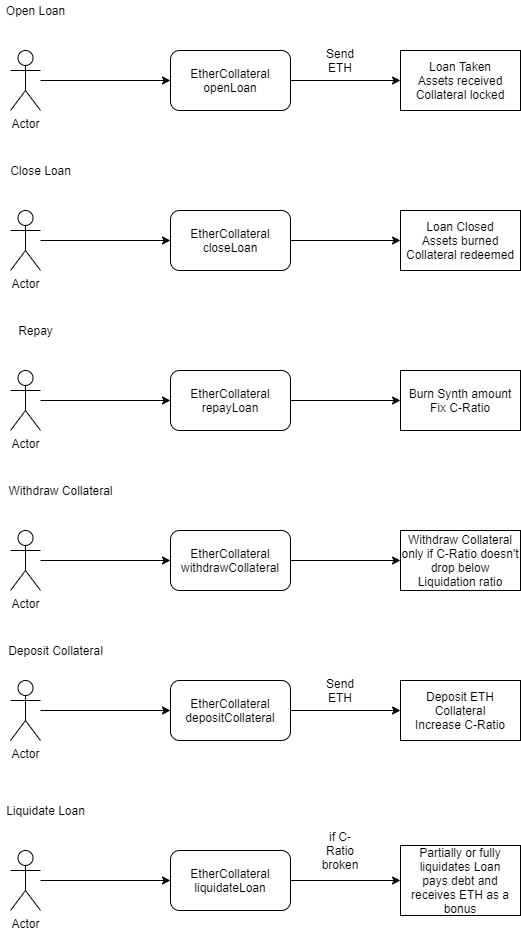

The diagram above was exported from draw.io. Its source (the exported page's mxGraphModel, read from the mxfile embedded in the PNG):
<mxGraphModel dx="2062" dy="1056" grid="1" gridSize="10" guides="1" tooltips="1" connect="1" arrows="1" fold="1" page="1" pageScale="1" pageWidth="827" pageHeight="1169" math="0" shadow="0">
  <root>
    <mxCell id="0" />
    <mxCell id="1" parent="0" />
    <mxCell id="mFIBhXi9qoysX8JIiAjt-8" value="Open Loan" style="text;html=1;align=center;verticalAlign=middle;resizable=0;points=[];autosize=1;" parent="1" vertex="1">
      <mxGeometry x="80" y="40" width="70" height="20" as="geometry" />
    </mxCell>
    <mxCell id="WvL_D-Sbh1OmbAulnkEp-4" value="" style="edgeStyle=orthogonalEdgeStyle;rounded=0;orthogonalLoop=1;jettySize=auto;html=1;entryX=0;entryY=0.5;entryDx=0;entryDy=0;" edge="1" parent="1" source="mFIBhXi9qoysX8JIiAjt-9" target="mFIBhXi9qoysX8JIiAjt-12">
      <mxGeometry relative="1" as="geometry">
        <mxPoint x="155" y="120" as="targetPoint" />
      </mxGeometry>
    </mxCell>
    <mxCell id="mFIBhXi9qoysX8JIiAjt-9" value="Actor" style="shape=umlActor;verticalLabelPosition=bottom;verticalAlign=top;html=1;outlineConnect=0;" parent="1" vertex="1">
      <mxGeometry x="90" y="90" width="30" height="60" as="geometry" />
    </mxCell>
    <mxCell id="WvL_D-Sbh1OmbAulnkEp-5" value="" style="edgeStyle=orthogonalEdgeStyle;rounded=0;orthogonalLoop=1;jettySize=auto;html=1;" edge="1" parent="1" source="mFIBhXi9qoysX8JIiAjt-12" target="mFIBhXi9qoysX8JIiAjt-14">
      <mxGeometry relative="1" as="geometry" />
    </mxCell>
    <mxCell id="mFIBhXi9qoysX8JIiAjt-12" value="EtherCollateral&lt;br&gt;openLoan" style="rounded=1;whiteSpace=wrap;html=1;" parent="1" vertex="1">
      <mxGeometry x="250" y="90" width="120" height="60" as="geometry" />
    </mxCell>
    <mxCell id="mFIBhXi9qoysX8JIiAjt-14" value="Loan Taken&lt;br&gt;Assets received&lt;br&gt;Collateral locked" style="rounded=0;whiteSpace=wrap;html=1;" parent="1" vertex="1">
      <mxGeometry x="480" y="90" width="120" height="60" as="geometry" />
    </mxCell>
    <mxCell id="mFIBhXi9qoysX8JIiAjt-22" value="Close Loan" style="text;html=1;align=center;verticalAlign=middle;resizable=0;points=[];autosize=1;" parent="1" vertex="1">
      <mxGeometry x="80" y="200" width="80" height="20" as="geometry" />
    </mxCell>
    <mxCell id="WvL_D-Sbh1OmbAulnkEp-7" value="" style="edgeStyle=orthogonalEdgeStyle;rounded=0;orthogonalLoop=1;jettySize=auto;html=1;entryX=0;entryY=0.5;entryDx=0;entryDy=0;" edge="1" parent="1" source="mFIBhXi9qoysX8JIiAjt-23" target="WvL_D-Sbh1OmbAulnkEp-1">
      <mxGeometry relative="1" as="geometry">
        <mxPoint x="155" y="280" as="targetPoint" />
      </mxGeometry>
    </mxCell>
    <mxCell id="mFIBhXi9qoysX8JIiAjt-23" value="Actor" style="shape=umlActor;verticalLabelPosition=bottom;verticalAlign=top;html=1;outlineConnect=0;" parent="1" vertex="1">
      <mxGeometry x="90" y="250" width="30" height="60" as="geometry" />
    </mxCell>
    <mxCell id="WvL_D-Sbh1OmbAulnkEp-8" value="" style="edgeStyle=orthogonalEdgeStyle;rounded=0;orthogonalLoop=1;jettySize=auto;html=1;" edge="1" parent="1" source="WvL_D-Sbh1OmbAulnkEp-1" target="WvL_D-Sbh1OmbAulnkEp-2">
      <mxGeometry relative="1" as="geometry" />
    </mxCell>
    <mxCell id="WvL_D-Sbh1OmbAulnkEp-1" value="EtherCollateral&lt;br&gt;closeLoan" style="rounded=1;whiteSpace=wrap;html=1;" vertex="1" parent="1">
      <mxGeometry x="250" y="250" width="120" height="60" as="geometry" />
    </mxCell>
    <mxCell id="WvL_D-Sbh1OmbAulnkEp-2" value="Loan Closed&lt;br&gt;Assets burned&lt;br&gt;Collateral redeemed" style="rounded=0;whiteSpace=wrap;html=1;" vertex="1" parent="1">
      <mxGeometry x="480" y="250" width="120" height="60" as="geometry" />
    </mxCell>
    <mxCell id="WvL_D-Sbh1OmbAulnkEp-9" value="Send ETH" style="text;html=1;strokeColor=none;fillColor=none;align=center;verticalAlign=middle;whiteSpace=wrap;rounded=0;" vertex="1" parent="1">
      <mxGeometry x="400" y="90" width="40" height="20" as="geometry" />
    </mxCell>
    <mxCell id="WvL_D-Sbh1OmbAulnkEp-10" value="Repay" style="text;html=1;align=center;verticalAlign=middle;resizable=0;points=[];autosize=1;" vertex="1" parent="1">
      <mxGeometry x="90" y="360" width="50" height="20" as="geometry" />
    </mxCell>
    <mxCell id="WvL_D-Sbh1OmbAulnkEp-11" value="" style="edgeStyle=orthogonalEdgeStyle;rounded=0;orthogonalLoop=1;jettySize=auto;html=1;entryX=0;entryY=0.5;entryDx=0;entryDy=0;" edge="1" parent="1" source="WvL_D-Sbh1OmbAulnkEp-12" target="WvL_D-Sbh1OmbAulnkEp-14">
      <mxGeometry relative="1" as="geometry">
        <mxPoint x="155" y="440" as="targetPoint" />
      </mxGeometry>
    </mxCell>
    <mxCell id="WvL_D-Sbh1OmbAulnkEp-12" value="Actor" style="shape=umlActor;verticalLabelPosition=bottom;verticalAlign=top;html=1;outlineConnect=0;" vertex="1" parent="1">
      <mxGeometry x="90" y="410" width="30" height="60" as="geometry" />
    </mxCell>
    <mxCell id="WvL_D-Sbh1OmbAulnkEp-13" value="" style="edgeStyle=orthogonalEdgeStyle;rounded=0;orthogonalLoop=1;jettySize=auto;html=1;" edge="1" parent="1" source="WvL_D-Sbh1OmbAulnkEp-14" target="WvL_D-Sbh1OmbAulnkEp-15">
      <mxGeometry relative="1" as="geometry" />
    </mxCell>
    <mxCell id="WvL_D-Sbh1OmbAulnkEp-14" value="EtherCollateral&lt;br&gt;repayLoan" style="rounded=1;whiteSpace=wrap;html=1;" vertex="1" parent="1">
      <mxGeometry x="250" y="410" width="120" height="60" as="geometry" />
    </mxCell>
    <mxCell id="WvL_D-Sbh1OmbAulnkEp-15" value="Burn Synth amount&lt;br&gt;Fix C-Ratio" style="rounded=0;whiteSpace=wrap;html=1;" vertex="1" parent="1">
      <mxGeometry x="480" y="410" width="120" height="60" as="geometry" />
    </mxCell>
    <mxCell id="WvL_D-Sbh1OmbAulnkEp-16" value="Withdraw Collateral" style="text;html=1;align=center;verticalAlign=middle;resizable=0;points=[];autosize=1;" vertex="1" parent="1">
      <mxGeometry x="80" y="520" width="120" height="20" as="geometry" />
    </mxCell>
    <mxCell id="WvL_D-Sbh1OmbAulnkEp-17" value="" style="edgeStyle=orthogonalEdgeStyle;rounded=0;orthogonalLoop=1;jettySize=auto;html=1;entryX=0;entryY=0.5;entryDx=0;entryDy=0;" edge="1" parent="1" source="WvL_D-Sbh1OmbAulnkEp-18" target="WvL_D-Sbh1OmbAulnkEp-20">
      <mxGeometry relative="1" as="geometry">
        <mxPoint x="155" y="600" as="targetPoint" />
      </mxGeometry>
    </mxCell>
    <mxCell id="WvL_D-Sbh1OmbAulnkEp-18" value="Actor" style="shape=umlActor;verticalLabelPosition=bottom;verticalAlign=top;html=1;outlineConnect=0;" vertex="1" parent="1">
      <mxGeometry x="90" y="570" width="30" height="60" as="geometry" />
    </mxCell>
    <mxCell id="WvL_D-Sbh1OmbAulnkEp-19" value="" style="edgeStyle=orthogonalEdgeStyle;rounded=0;orthogonalLoop=1;jettySize=auto;html=1;" edge="1" parent="1" source="WvL_D-Sbh1OmbAulnkEp-20" target="WvL_D-Sbh1OmbAulnkEp-21">
      <mxGeometry relative="1" as="geometry" />
    </mxCell>
    <mxCell id="WvL_D-Sbh1OmbAulnkEp-20" value="EtherCollateral&lt;br&gt;withdrawCollateral" style="rounded=1;whiteSpace=wrap;html=1;" vertex="1" parent="1">
      <mxGeometry x="250" y="570" width="120" height="60" as="geometry" />
    </mxCell>
    <mxCell id="WvL_D-Sbh1OmbAulnkEp-21" value="Withdraw Collateral&lt;br&gt;only if C-Ratio doesn't drop below Liquidation ratio" style="rounded=0;whiteSpace=wrap;html=1;" vertex="1" parent="1">
      <mxGeometry x="480" y="570" width="120" height="60" as="geometry" />
    </mxCell>
    <mxCell id="WvL_D-Sbh1OmbAulnkEp-23" value="Deposit Collateral" style="text;html=1;align=center;verticalAlign=middle;resizable=0;points=[];autosize=1;" vertex="1" parent="1">
      <mxGeometry x="80" y="680" width="110" height="20" as="geometry" />
    </mxCell>
    <mxCell id="WvL_D-Sbh1OmbAulnkEp-24" value="" style="edgeStyle=orthogonalEdgeStyle;rounded=0;orthogonalLoop=1;jettySize=auto;html=1;entryX=0;entryY=0.5;entryDx=0;entryDy=0;" edge="1" parent="1" source="WvL_D-Sbh1OmbAulnkEp-25" target="WvL_D-Sbh1OmbAulnkEp-27">
      <mxGeometry relative="1" as="geometry">
        <mxPoint x="155" y="750" as="targetPoint" />
      </mxGeometry>
    </mxCell>
    <mxCell id="WvL_D-Sbh1OmbAulnkEp-25" value="Actor" style="shape=umlActor;verticalLabelPosition=bottom;verticalAlign=top;html=1;outlineConnect=0;" vertex="1" parent="1">
      <mxGeometry x="90" y="720" width="30" height="60" as="geometry" />
    </mxCell>
    <mxCell id="WvL_D-Sbh1OmbAulnkEp-26" value="" style="edgeStyle=orthogonalEdgeStyle;rounded=0;orthogonalLoop=1;jettySize=auto;html=1;" edge="1" parent="1" source="WvL_D-Sbh1OmbAulnkEp-27" target="WvL_D-Sbh1OmbAulnkEp-28">
      <mxGeometry relative="1" as="geometry" />
    </mxCell>
    <mxCell id="WvL_D-Sbh1OmbAulnkEp-27" value="EtherCollateral&lt;br&gt;depositCollateral" style="rounded=1;whiteSpace=wrap;html=1;" vertex="1" parent="1">
      <mxGeometry x="250" y="720" width="120" height="60" as="geometry" />
    </mxCell>
    <mxCell id="WvL_D-Sbh1OmbAulnkEp-28" value="Deposit ETH Collateral&lt;br&gt;Increase C-Ratio" style="rounded=0;whiteSpace=wrap;html=1;" vertex="1" parent="1">
      <mxGeometry x="480" y="720" width="120" height="60" as="geometry" />
    </mxCell>
    <mxCell id="WvL_D-Sbh1OmbAulnkEp-29" value="Liquidate Loan" style="text;html=1;align=center;verticalAlign=middle;resizable=0;points=[];autosize=1;" vertex="1" parent="1">
      <mxGeometry x="80" y="840" width="90" height="20" as="geometry" />
    </mxCell>
    <mxCell id="WvL_D-Sbh1OmbAulnkEp-30" value="" style="edgeStyle=orthogonalEdgeStyle;rounded=0;orthogonalLoop=1;jettySize=auto;html=1;entryX=0;entryY=0.5;entryDx=0;entryDy=0;" edge="1" parent="1" source="WvL_D-Sbh1OmbAulnkEp-31" target="WvL_D-Sbh1OmbAulnkEp-33">
      <mxGeometry relative="1" as="geometry">
        <mxPoint x="155" y="920" as="targetPoint" />
      </mxGeometry>
    </mxCell>
    <mxCell id="WvL_D-Sbh1OmbAulnkEp-31" value="Actor" style="shape=umlActor;verticalLabelPosition=bottom;verticalAlign=top;html=1;outlineConnect=0;" vertex="1" parent="1">
      <mxGeometry x="90" y="890" width="30" height="60" as="geometry" />
    </mxCell>
    <mxCell id="WvL_D-Sbh1OmbAulnkEp-32" value="" style="edgeStyle=orthogonalEdgeStyle;rounded=0;orthogonalLoop=1;jettySize=auto;html=1;" edge="1" parent="1" source="WvL_D-Sbh1OmbAulnkEp-33" target="WvL_D-Sbh1OmbAulnkEp-34">
      <mxGeometry relative="1" as="geometry" />
    </mxCell>
    <mxCell id="WvL_D-Sbh1OmbAulnkEp-33" value="EtherCollateral&lt;br&gt;liquidateLoan" style="rounded=1;whiteSpace=wrap;html=1;" vertex="1" parent="1">
      <mxGeometry x="250" y="890" width="120" height="60" as="geometry" />
    </mxCell>
    <mxCell id="WvL_D-Sbh1OmbAulnkEp-34" value="Partially or fully liquidates Loan&lt;br&gt;pays debt and receives ETH as a bonus" style="rounded=0;whiteSpace=wrap;html=1;" vertex="1" parent="1">
      <mxGeometry x="480" y="885" width="120" height="70" as="geometry" />
    </mxCell>
    <mxCell id="WvL_D-Sbh1OmbAulnkEp-35" value="Send ETH" style="text;html=1;strokeColor=none;fillColor=none;align=center;verticalAlign=middle;whiteSpace=wrap;rounded=0;" vertex="1" parent="1">
      <mxGeometry x="400" y="720" width="40" height="20" as="geometry" />
    </mxCell>
    <mxCell id="WvL_D-Sbh1OmbAulnkEp-36" value="if C-Ratio broken" style="text;html=1;strokeColor=none;fillColor=none;align=center;verticalAlign=middle;whiteSpace=wrap;rounded=0;" vertex="1" parent="1">
      <mxGeometry x="400" y="880" width="40" height="20" as="geometry" />
    </mxCell>
  </root>
</mxGraphModel>